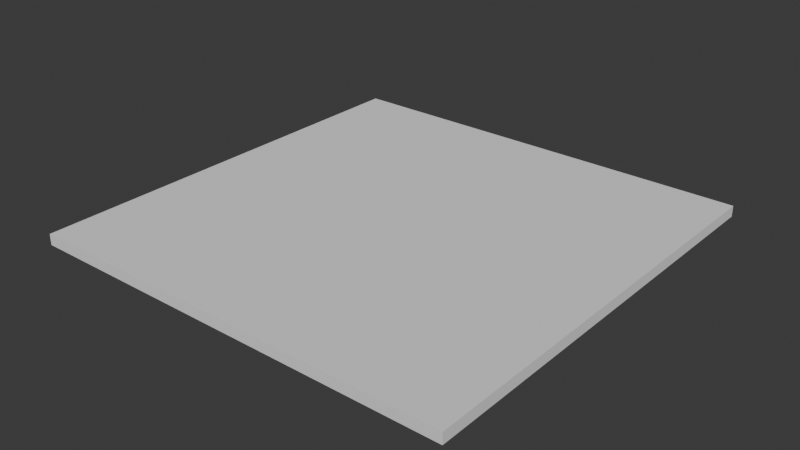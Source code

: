 # Source: SM_Env_Floor_400x400x10.blend  (saved by Blender 4.1.24; exported with 4.5.12 LTS)
import bpy
from mathutils import Matrix  # noqa: F401  (used for matrix-valued properties, if any)

bpy.ops.wm.read_factory_settings(use_empty=True)
scene = bpy.context.scene
scene.name = 'Scene'

# ---- collections
col_collection = bpy.data.collections.new('Collection'); scene.collection.children.link(col_collection)

# ---- world
world_world = bpy.data.worlds.new('World'); scene.world = world_world
world_world.use_nodes = True; world_world.node_tree.nodes.clear()
_N = world_world.node_tree.nodes; _L = world_world.node_tree.links
n0 = _N.new('ShaderNodeOutputWorld'); n0.name = 'World Output'; n0.location = (300, 300)
n1 = _N.new('ShaderNodeBackground'); n1.name = 'Background'; n1.location = (10, 300)
n1.inputs[0].default_value = (0.05088, 0.05088, 0.05088, 1.0)
_L.new(n1.outputs[0], n0.inputs[0])
n0.is_active_output = True
world_world.color = (0.05088, 0.05088, 0.05088)
world_world.use_sun_shadow = False
world_world.sun_shadow_jitter_overblur = 0.0

# ---- meshes
me_cube_001 = bpy.data.meshes.new('Cube.001')
me_cube_001.from_pydata([(-2.0, -2.0, 0.0), (-2.0, -2.0, 0.1), (-2.0, 2.0, 0.0), (-2.0, 2.0, 0.1), (2.0, -2.0, 0.0), (2.0, -2.0, 0.1), (2.0, 2.0, 0.0), (2.0, 2.0, 0.1)], [], [(0, 1, 3, 2), (2, 3, 7, 6), (6, 7, 5, 4), (4, 5, 1, 0), (2, 6, 4, 0), (7, 3, 1, 5)])
_uv = me_cube_001.uv_layers.new(name='UVMap')
_uv.uv.foreach_set('vector', [0.375, 0.0, 0.625, 0.0, 0.625, 0.25, 0.375, 0.25, 0.375, 0.25, 0.625, 0.25, 0.625, 0.5, 0.375, 0.5, 0.375, 0.5, 0.625, 0.5, 0.625, 0.75, 0.375, 0.75, 0.375, 0.75, 0.625, 0.75, 0.625, 1.0, 0.375, 1.0, 0.125, 0.5, 0.375, 0.5, 0.375, 0.75, 0.125, 0.75, 0.625, 0.5, 0.875, 0.5, 0.875, 0.75, 0.625, 0.75])
me_cube_001.update()

# ---- objects
ob_sm_env_floor_4m = bpy.data.objects.new('SM_Env_Floor_4m', me_cube_001)

# ---- transforms, parenting, visibility, modifiers, constraints
ob_sm_env_floor_4m.location = (0.0, 0.0, 0.0)

# ---- collection membership
col_collection.objects.link(ob_sm_env_floor_4m)

# ---- scene / render settings (as saved in the file)
scene.frame_start = 1; scene.frame_end = 250; scene.frame_set(1)
scene.render.engine = 'BLENDER_EEVEE_NEXT'
scene.cycles.sampling_pattern = 'TABULATED_SOBOL'
scene.eevee.ray_tracing_options.trace_max_roughness = 0.0
bpy.context.view_layer.update()

# ---- added for rendering (the .blend has no active camera and no usable light): camera, sun
cam_auto = bpy.data.cameras.new('AutoCamera')
cam_auto.lens = 50.0
cam_auto.sensor_width = 36.0
cam_auto.clip_end = 1000.0
ob_auto_camera = bpy.data.objects.new('AutoCamera', cam_auto)
scene.collection.objects.link(ob_auto_camera)
ob_auto_camera.location = (5.23468, -6.28161, 4.23774)
ob_auto_camera.rotation_euler = (1.09748, -7.21219e-08, 0.694738)
scene.camera = ob_auto_camera
light_auto_sun = bpy.data.lights.new('AutoSun', 'SUN')
light_auto_sun.energy = 3.0
light_auto_sun.angle = 0.0523599
ob_auto_sun = bpy.data.objects.new('AutoSun', light_auto_sun)
scene.collection.objects.link(ob_auto_sun)
ob_auto_sun.rotation_euler = (0.872665, 0.174533, 0.523599)
bpy.context.view_layer.update()
